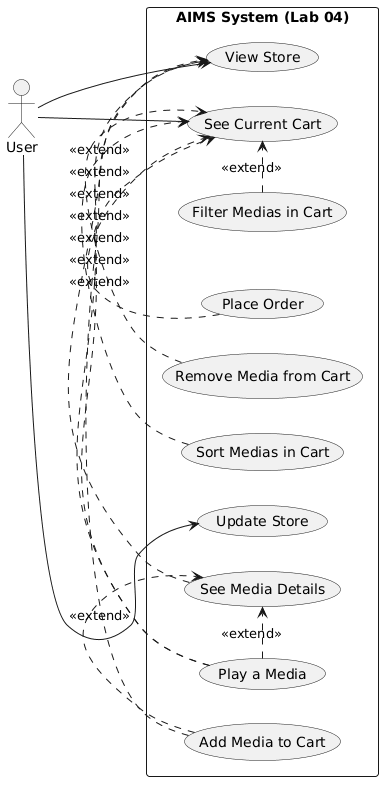

The diagram above was rendered by PlantUML. Its source (embedded in the PNG):
@startuml
left to right direction
skinparam packageStyle rectangle

actor "User" as user

rectangle "AIMS System (Lab 04)" {
    usecase "View Store" as UC_ViewStore
    usecase "See Media Details" as UC_SeeDetails
    usecase "Add Media to Cart" as UC_AddToCart
    usecase "Play a Media" as UC_PlayMedia
    usecase "Update Store" as UC_UpdateStore
    usecase "See Current Cart" as UC_ViewCart
    usecase "Filter Medias in Cart" as UC_FilterCart
    usecase "Sort Medias in Cart" as UC_SortCart
    usecase "Remove Media from Cart" as UC_RemoveCart
    usecase "Place Order" as UC_PlaceOrder
    
    ' Các mối quan hệ tương tác chính từ Main Menu
    user --> UC_ViewStore
    user --> UC_UpdateStore
    user --> UC_ViewCart
    
    ' Luồng mở rộng từ Store Menu
    UC_SeeDetails .> UC_ViewStore : <<extend>>
    UC_AddToCart .> UC_SeeDetails : <<extend>>
    UC_AddToCart .> UC_ViewStore : <<extend>>
    UC_PlayMedia .> UC_SeeDetails : <<extend>>
    UC_PlayMedia .> UC_ViewStore : <<extend>>
    
    ' Luồng mở rộng từ Cart Menu
    UC_FilterCart .> UC_ViewCart : <<extend>>
    UC_SortCart .> UC_ViewCart : <<extend>>
    UC_RemoveCart .> UC_ViewCart : <<extend>>
    UC_PlayMedia .> UC_ViewCart : <<extend>>
    UC_PlaceOrder .> UC_ViewCart : <<extend>>
}
@enduml